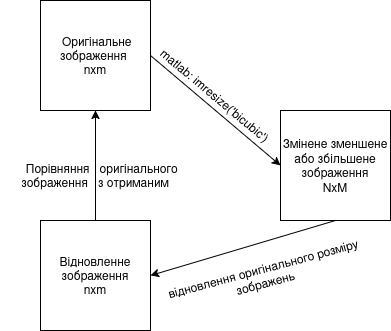

The diagram above was exported from draw.io. Its source (the exported page's mxGraphModel, read from the mxfile embedded in the PNG):
<mxGraphModel dx="930" dy="528" grid="1" gridSize="10" guides="1" tooltips="1" connect="1" arrows="1" fold="1" page="1" pageScale="1" pageWidth="850" pageHeight="1100" math="0" shadow="0">
  <root>
    <mxCell id="0" />
    <mxCell id="1" parent="0" />
    <mxCell id="RAXhOlHsY2LmoXzAViR--1" parent="1" style="rounded=0;whiteSpace=wrap;html=1;" value="&lt;div&gt;&amp;nbsp;Оригінальне зображення&amp;nbsp;&lt;/div&gt;&lt;div&gt;nxm&lt;/div&gt;" vertex="1">
      <mxGeometry height="110" width="110" x="320" y="200" as="geometry" />
    </mxCell>
    <mxCell id="RAXhOlHsY2LmoXzAViR--2" parent="1" style="whiteSpace=wrap;html=1;aspect=fixed;" value="&lt;div&gt;Змінене зменшене або збільшене&lt;/div&gt;&lt;div&gt;зображення&lt;/div&gt;&lt;div&gt;NxM&lt;/div&gt;" vertex="1">
      <mxGeometry height="110" width="110" x="560" y="310" as="geometry" />
    </mxCell>
    <mxCell id="hnaCyYjSJHgKyCURV1DM-4" edge="1" parent="1" source="RAXhOlHsY2LmoXzAViR--4" style="edgeStyle=orthogonalEdgeStyle;rounded=0;orthogonalLoop=1;jettySize=auto;html=1;entryX=0.5;entryY=1;entryDx=0;entryDy=0;" target="RAXhOlHsY2LmoXzAViR--1">
      <mxGeometry relative="1" as="geometry" />
    </mxCell>
    <mxCell id="RAXhOlHsY2LmoXzAViR--4" parent="1" style="rounded=0;whiteSpace=wrap;html=1;" value="&lt;div&gt;Відновленне зображення&lt;/div&gt;&lt;div&gt;nxm&lt;/div&gt;" vertex="1">
      <mxGeometry height="110" width="110" x="320" y="420" as="geometry" />
    </mxCell>
    <mxCell id="hnaCyYjSJHgKyCURV1DM-2" edge="1" parent="1" source="RAXhOlHsY2LmoXzAViR--1" style="endArrow=classic;html=1;rounded=0;exitX=1;exitY=0.5;exitDx=0;exitDy=0;entryX=0;entryY=0.5;entryDx=0;entryDy=0;" target="RAXhOlHsY2LmoXzAViR--2" value="">
      <mxGeometry height="50" relative="1" width="50" as="geometry">
        <mxPoint x="400" y="430" as="sourcePoint" />
        <mxPoint x="450" y="380" as="targetPoint" />
      </mxGeometry>
    </mxCell>
    <mxCell id="hnaCyYjSJHgKyCURV1DM-3" edge="1" parent="1" source="RAXhOlHsY2LmoXzAViR--2" style="endArrow=classic;html=1;rounded=0;exitX=0.5;exitY=1;exitDx=0;exitDy=0;entryX=1;entryY=0.5;entryDx=0;entryDy=0;" target="RAXhOlHsY2LmoXzAViR--4" value="">
      <mxGeometry height="50" relative="1" width="50" as="geometry">
        <mxPoint x="400" y="430" as="sourcePoint" />
        <mxPoint x="450" y="380" as="targetPoint" />
      </mxGeometry>
    </mxCell>
    <mxCell id="hnaCyYjSJHgKyCURV1DM-6" parent="1" style="text;html=1;whiteSpace=wrap;strokeColor=none;fillColor=none;align=center;verticalAlign=middle;rounded=0;rotation=40;" value="matlab: imresize('bicubic')" vertex="1">
      <mxGeometry height="30" width="140" x="425" y="280" as="geometry" />
    </mxCell>
    <mxCell id="hnaCyYjSJHgKyCURV1DM-7" parent="1" style="text;html=1;whiteSpace=wrap;strokeColor=none;fillColor=none;align=center;verticalAlign=middle;rounded=0;rotation=-15;" value="відновлення оригінального розміру зображень&amp;nbsp;" vertex="1">
      <mxGeometry height="30" width="210" x="440" y="460" as="geometry" />
    </mxCell>
    <mxCell id="hnaCyYjSJHgKyCURV1DM-10" parent="1" style="text;html=1;whiteSpace=wrap;strokeColor=none;fillColor=none;align=center;verticalAlign=middle;rounded=0;" value="&amp;nbsp; &amp;nbsp; Порівняння&amp;nbsp; &amp;nbsp;оригінального зображення&amp;nbsp; &amp;nbsp;з отриманим" vertex="1">
      <mxGeometry height="30" width="190" x="280" y="360" as="geometry" />
    </mxCell>
  </root>
</mxGraphModel>